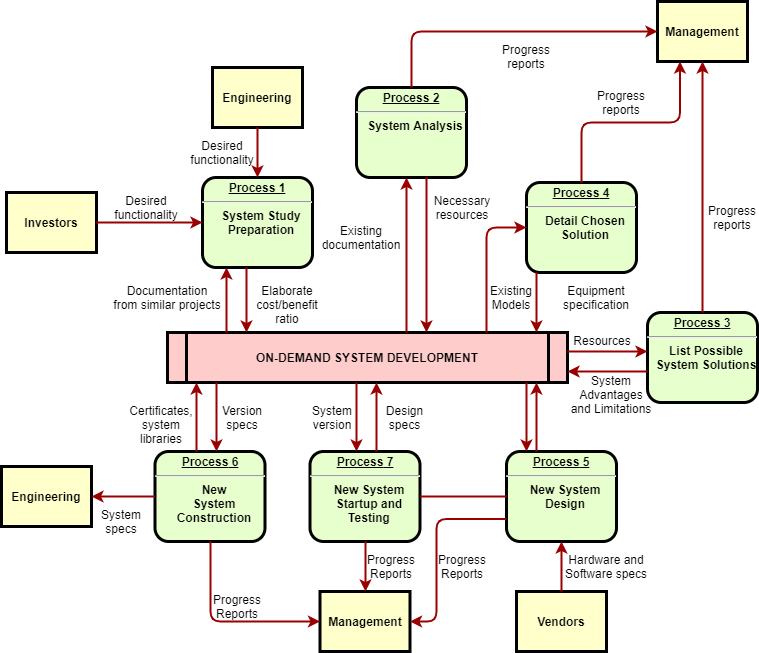

The diagram above was exported from draw.io. Its source (the exported page's mxGraphModel, read from the mxfile embedded in the PNG):
<mxGraphModel dx="1422" dy="772" grid="1" gridSize="10" guides="1" tooltips="1" connect="1" arrows="1" fold="1" page="1" pageScale="1" pageWidth="826" pageHeight="1169" background="none" math="0" shadow="0">
  <root>
    <mxCell id="0" />
    <mxCell id="1" parent="0" />
    <mxCell id="2" value="&lt;p style=&quot;margin: 0px; margin-top: 4px; text-align: center; text-decoration: underline;&quot;&gt;&lt;strong&gt;Process 1&lt;br /&gt;&lt;/strong&gt;&lt;/p&gt;&lt;hr /&gt;&lt;p style=&quot;margin: 0px; margin-left: 8px;&quot;&gt;System Study&lt;/p&gt;&lt;p style=&quot;margin: 0px; margin-left: 8px;&quot;&gt;Preparation&lt;/p&gt;" style="verticalAlign=middle;align=center;overflow=fill;fontSize=12;fontFamily=Helvetica;html=1;rounded=1;fontStyle=1;strokeWidth=3;fillColor=#E6FFCC" parent="1" vertex="1">
      <mxGeometry x="236" y="236" width="110" height="90" as="geometry" />
    </mxCell>
    <mxCell id="3" value="Engineering" style="whiteSpace=wrap;align=center;verticalAlign=middle;fontStyle=1;strokeWidth=3;fillColor=#FFFFCC" parent="1" vertex="1">
      <mxGeometry x="246" y="126" width="90" height="60" as="geometry" />
    </mxCell>
    <mxCell id="4" value="Investors" style="whiteSpace=wrap;align=center;verticalAlign=middle;fontStyle=1;strokeWidth=3;fillColor=#FFFFCC" parent="1" vertex="1">
      <mxGeometry x="40" y="251" width="90" height="60" as="geometry" />
    </mxCell>
    <mxCell id="5" value="ON-DEMAND SYSTEM DEVELOPMENT" style="shape=process;whiteSpace=wrap;align=center;verticalAlign=middle;size=0.0475;fontStyle=1;strokeWidth=3;fillColor=#FFCCCC" parent="1" vertex="1">
      <mxGeometry x="200.99999999999991" y="391" width="400" height="50" as="geometry" />
    </mxCell>
    <mxCell id="6" value="&lt;p style=&quot;margin: 0px; margin-top: 4px; text-align: center; text-decoration: underline;&quot;&gt;&lt;strong&gt;Process 2&lt;br /&gt;&lt;/strong&gt;&lt;/p&gt;&lt;hr /&gt;&lt;p style=&quot;margin: 0px; margin-left: 8px;&quot;&gt;System Analysis&lt;/p&gt;" style="verticalAlign=middle;align=center;overflow=fill;fontSize=12;fontFamily=Helvetica;html=1;rounded=1;fontStyle=1;strokeWidth=3;fillColor=#E6FFCC" parent="1" vertex="1">
      <mxGeometry x="390" y="146" width="110" height="90" as="geometry" />
    </mxCell>
    <mxCell id="7" value="&lt;p style=&quot;margin: 0px; margin-top: 4px; text-align: center; text-decoration: underline;&quot;&gt;&lt;strong&gt;&lt;strong&gt;Process&lt;/strong&gt; 3&lt;br /&gt;&lt;/strong&gt;&lt;/p&gt;&lt;hr /&gt;&lt;p style=&quot;margin: 0px; margin-left: 8px;&quot;&gt;List Possible&lt;/p&gt;&lt;p style=&quot;margin: 0px; margin-left: 8px;&quot;&gt;System Solutions&lt;/p&gt;" style="verticalAlign=middle;align=center;overflow=fill;fontSize=12;fontFamily=Helvetica;html=1;rounded=1;fontStyle=1;strokeWidth=3;fillColor=#E6FFCC" parent="1" vertex="1">
      <mxGeometry x="681" y="371" width="110" height="90" as="geometry" />
    </mxCell>
    <mxCell id="8" value="&lt;p style=&quot;margin: 0px; margin-top: 4px; text-align: center; text-decoration: underline;&quot;&gt;&lt;strong&gt;&lt;strong&gt;Process&lt;/strong&gt; 4&lt;br /&gt;&lt;/strong&gt;&lt;/p&gt;&lt;hr /&gt;&lt;p style=&quot;margin: 0px; margin-left: 8px;&quot;&gt;Detail Chosen&lt;/p&gt;&lt;p style=&quot;margin: 0px; margin-left: 8px;&quot;&gt;Solution&lt;/p&gt;" style="verticalAlign=middle;align=center;overflow=fill;fontSize=12;fontFamily=Helvetica;html=1;rounded=1;fontStyle=1;strokeWidth=3;fillColor=#E6FFCC" parent="1" vertex="1">
      <mxGeometry x="560" y="241" width="110" height="90" as="geometry" />
    </mxCell>
    <mxCell id="9" value="&lt;p style=&quot;margin: 0px; margin-top: 4px; text-align: center; text-decoration: underline;&quot;&gt;&lt;strong&gt;&lt;strong&gt;Process&lt;/strong&gt; 5&lt;br /&gt;&lt;/strong&gt;&lt;/p&gt;&lt;hr /&gt;&lt;p style=&quot;margin: 0px; margin-left: 8px;&quot;&gt;New System&lt;/p&gt;&lt;p style=&quot;margin: 0px; margin-left: 8px;&quot;&gt;Design&lt;/p&gt;" style="verticalAlign=middle;align=center;overflow=fill;fontSize=12;fontFamily=Helvetica;html=1;rounded=1;fontStyle=1;strokeWidth=3;fillColor=#E6FFCC" parent="1" vertex="1">
      <mxGeometry x="540" y="510" width="110" height="90" as="geometry" />
    </mxCell>
    <mxCell id="10" value="&lt;p style=&quot;margin: 0px; margin-top: 4px; text-align: center; text-decoration: underline;&quot;&gt;&lt;strong&gt;&lt;strong&gt;Process&lt;/strong&gt; 6&lt;br /&gt;&lt;/strong&gt;&lt;/p&gt;&lt;hr /&gt;&lt;p style=&quot;margin: 0px; margin-left: 8px;&quot;&gt;New&lt;/p&gt;&lt;p style=&quot;margin: 0px; margin-left: 8px;&quot;&gt;System&lt;/p&gt;&lt;p style=&quot;margin: 0px; margin-left: 8px;&quot;&gt;Construction&lt;/p&gt;" style="verticalAlign=middle;align=center;overflow=fill;fontSize=12;fontFamily=Helvetica;html=1;rounded=1;fontStyle=1;strokeWidth=3;fillColor=#E6FFCC" parent="1" vertex="1">
      <mxGeometry x="188.49999999999991" y="510" width="110" height="90" as="geometry" />
    </mxCell>
    <mxCell id="12" value="Management" style="whiteSpace=wrap;align=center;verticalAlign=middle;fontStyle=1;strokeWidth=3;fillColor=#FFFFCC" parent="1" vertex="1">
      <mxGeometry x="691" y="60.00000000000002" width="90" height="60" as="geometry" />
    </mxCell>
    <mxCell id="13" value="Management" style="whiteSpace=wrap;align=center;verticalAlign=middle;fontStyle=1;strokeWidth=3;fillColor=#FFFFCC" parent="1" vertex="1">
      <mxGeometry x="353.50000000000006" y="650" width="90" height="60" as="geometry" />
    </mxCell>
    <mxCell id="14" value="Engineering" style="whiteSpace=wrap;align=center;verticalAlign=middle;fontStyle=1;strokeWidth=3;fillColor=#FFFFCC" parent="1" vertex="1">
      <mxGeometry x="34.99999999999997" y="524.9999999999999" width="90" height="60" as="geometry" />
    </mxCell>
    <mxCell id="15" value="Vendors" style="whiteSpace=wrap;align=center;verticalAlign=middle;fontStyle=1;strokeWidth=3;fillColor=#FFFFCC" parent="1" vertex="1">
      <mxGeometry x="549.9999999999999" y="650" width="90" height="60" as="geometry" />
    </mxCell>
    <mxCell id="36" value="" style="edgeStyle=none;noEdgeStyle=1;strokeColor=#990000;strokeWidth=2" parent="1" source="3" target="2" edge="1">
      <mxGeometry width="100" height="100" relative="1" as="geometry">
        <mxPoint x="20" y="250" as="sourcePoint" />
        <mxPoint x="120" y="150" as="targetPoint" />
      </mxGeometry>
    </mxCell>
    <mxCell id="37" value="" style="edgeStyle=none;noEdgeStyle=1;strokeColor=#990000;strokeWidth=2" parent="1" source="4" target="2" edge="1">
      <mxGeometry width="100" height="100" relative="1" as="geometry">
        <mxPoint x="280" y="190" as="sourcePoint" />
        <mxPoint x="380" y="90" as="targetPoint" />
      </mxGeometry>
    </mxCell>
    <mxCell id="11" value="&lt;p style=&quot;margin: 0px; margin-top: 4px; text-align: center; text-decoration: underline;&quot;&gt;&lt;strong&gt;&lt;strong&gt;Process&lt;/strong&gt; 7&lt;br /&gt;&lt;/strong&gt;&lt;/p&gt;&lt;hr /&gt;&lt;p style=&quot;margin: 0px; margin-left: 8px;&quot;&gt;New System&lt;/p&gt;&lt;p style=&quot;margin: 0px; margin-left: 8px;&quot;&gt;Startup and&lt;/p&gt;&lt;p style=&quot;margin: 0px; margin-left: 8px;&quot;&gt;Testing&lt;/p&gt;" style="verticalAlign=middle;align=center;overflow=fill;fontSize=12;fontFamily=Helvetica;html=1;rounded=1;fontStyle=1;strokeWidth=3;fillColor=#E6FFCC" parent="1" vertex="1">
      <mxGeometry x="343.49999999999994" y="510" width="110" height="90" as="geometry" />
    </mxCell>
    <mxCell id="51" value="" style="endArrow=none;noEdgeStyle=1;strokeColor=#990000;strokeWidth=2" parent="1" source="9" target="11" edge="1">
      <mxGeometry relative="1" as="geometry">
        <mxPoint x="205.00819672131135" y="481" as="sourcePoint" />
        <mxPoint x="400.32786885245895" y="650" as="targetPoint" />
      </mxGeometry>
    </mxCell>
    <mxCell id="52" value="Desired &#10;functionality" style="text;spacingTop=-5;align=center" parent="1" vertex="1">
      <mxGeometry x="165" y="251" width="30" height="20" as="geometry" />
    </mxCell>
    <mxCell id="53" value="Desired &#10;functionality" style="text;spacingTop=-5;align=center" parent="1" vertex="1">
      <mxGeometry x="241" y="196" width="30" height="20" as="geometry" />
    </mxCell>
    <mxCell id="54" value="Documentation&#10;from similar projects" style="text;spacingTop=-5;align=center" parent="1" vertex="1">
      <mxGeometry x="186" y="341" width="30" height="20" as="geometry" />
    </mxCell>
    <mxCell id="55" value="" style="edgeStyle=elbowEdgeStyle;elbow=horizontal;strokeColor=#990000;strokeWidth=2" parent="1" source="5" target="2" edge="1">
      <mxGeometry width="100" height="100" relative="1" as="geometry">
        <mxPoint x="50" y="530" as="sourcePoint" />
        <mxPoint x="150" y="430" as="targetPoint" />
        <Array as="points">
          <mxPoint x="260" y="370" />
        </Array>
      </mxGeometry>
    </mxCell>
    <mxCell id="56" value="" style="edgeStyle=elbowEdgeStyle;elbow=horizontal;strokeColor=#990000;strokeWidth=2" parent="1" source="2" target="5" edge="1">
      <mxGeometry width="100" height="100" relative="1" as="geometry">
        <mxPoint x="50" y="500" as="sourcePoint" />
        <mxPoint x="150" y="400" as="targetPoint" />
        <Array as="points">
          <mxPoint x="280" y="360" />
        </Array>
      </mxGeometry>
    </mxCell>
    <mxCell id="57" value="Elaborate&#10;cost/benefit&#10;ratio" style="text;spacingTop=-5;align=center" parent="1" vertex="1">
      <mxGeometry x="306" y="341" width="30" height="20" as="geometry" />
    </mxCell>
    <mxCell id="58" value="" style="edgeStyle=elbowEdgeStyle;elbow=horizontal;strokeColor=#990000;strokeWidth=2" parent="1" source="5" target="6" edge="1">
      <mxGeometry width="100" height="100" relative="1" as="geometry">
        <mxPoint x="380" y="370" as="sourcePoint" />
        <mxPoint x="480" y="270" as="targetPoint" />
        <Array as="points">
          <mxPoint x="440" y="310" />
        </Array>
      </mxGeometry>
    </mxCell>
    <mxCell id="59" value="" style="edgeStyle=elbowEdgeStyle;elbow=horizontal;strokeColor=#990000;strokeWidth=2" parent="1" source="6" target="5" edge="1">
      <mxGeometry width="100" height="100" relative="1" as="geometry">
        <mxPoint x="350" y="370" as="sourcePoint" />
        <mxPoint x="450" y="270" as="targetPoint" />
        <Array as="points">
          <mxPoint x="460" y="320" />
        </Array>
      </mxGeometry>
    </mxCell>
    <mxCell id="60" value="Existing&#10;documentation" style="text;spacingTop=-5;align=center" parent="1" vertex="1">
      <mxGeometry x="380.0000000000001" y="280.99999999999983" width="30" height="20" as="geometry" />
    </mxCell>
    <mxCell id="61" value="Necessary&#10;resources" style="text;spacingTop=-5;align=center" parent="1" vertex="1">
      <mxGeometry x="481.0000000000002" y="251.00000000000006" width="30" height="20" as="geometry" />
    </mxCell>
    <mxCell id="62" value="Progress&#10;reports" style="text;spacingTop=-5;align=center" parent="1" vertex="1">
      <mxGeometry x="545.0000000000001" y="100.00000000000003" width="30" height="20" as="geometry" />
    </mxCell>
    <mxCell id="63" value="Progress&#10;reports" style="text;spacingTop=-5;align=center" parent="1" vertex="1">
      <mxGeometry x="640" y="146.0000000000001" width="30" height="20" as="geometry" />
    </mxCell>
    <mxCell id="64" value="Progress&#10;reports" style="text;spacingTop=-5;align=center" parent="1" vertex="1">
      <mxGeometry x="751.0000000000001" y="261.0000000000001" width="30" height="20" as="geometry" />
    </mxCell>
    <mxCell id="65" value="" style="edgeStyle=elbowEdgeStyle;elbow=horizontal;strokeColor=#990000;strokeWidth=2" parent="1" source="6" target="12" edge="1">
      <mxGeometry width="100" height="100" relative="1" as="geometry">
        <mxPoint x="260" y="180.0000000000001" as="sourcePoint" />
        <mxPoint x="360" y="80.00000000000011" as="targetPoint" />
        <Array as="points">
          <mxPoint x="445" y="140" />
        </Array>
      </mxGeometry>
    </mxCell>
    <mxCell id="66" value="" style="edgeStyle=elbowEdgeStyle;elbow=vertical;entryX=0.25;entryY=1;strokeColor=#990000;strokeWidth=2" parent="1" source="8" target="12" edge="1">
      <mxGeometry width="100" height="100" relative="1" as="geometry">
        <mxPoint x="530" y="250" as="sourcePoint" />
        <mxPoint x="630" y="150" as="targetPoint" />
      </mxGeometry>
    </mxCell>
    <mxCell id="67" value="" style="edgeStyle=elbowEdgeStyle;elbow=horizontal;strokeColor=#990000;strokeWidth=2" parent="1" source="7" target="12" edge="1">
      <mxGeometry width="100" height="100" relative="1" as="geometry">
        <mxPoint x="660.0000000000002" y="360" as="sourcePoint" />
        <mxPoint x="760.0000000000002" y="260" as="targetPoint" />
      </mxGeometry>
    </mxCell>
    <mxCell id="68" value="" style="edgeStyle=elbowEdgeStyle;elbow=horizontal;strokeColor=#990000;strokeWidth=2" parent="1" source="8" target="5" edge="1">
      <mxGeometry width="100" height="100" relative="1" as="geometry">
        <mxPoint x="570" y="380" as="sourcePoint" />
        <mxPoint x="510" y="250" as="targetPoint" />
        <Array as="points">
          <mxPoint x="570" y="360" />
        </Array>
      </mxGeometry>
    </mxCell>
    <mxCell id="69" value="" style="edgeStyle=segmentEdgeStyle;strokeColor=#990000;strokeWidth=2" parent="1" source="5" target="8" edge="1">
      <mxGeometry width="100" height="100" relative="1" as="geometry">
        <mxPoint x="340" y="360" as="sourcePoint" />
        <mxPoint x="440" y="260" as="targetPoint" />
        <Array as="points">
          <mxPoint x="520" y="286" />
        </Array>
      </mxGeometry>
    </mxCell>
    <mxCell id="70" value="Existing&#10;Models" style="text;spacingTop=-5;align=center" parent="1" vertex="1">
      <mxGeometry x="530.0000000000002" y="340.9999999999999" width="30" height="20" as="geometry" />
    </mxCell>
    <mxCell id="71" value="Equipment&#10;specification" style="text;spacingTop=-5;align=center" parent="1" vertex="1">
      <mxGeometry x="615" y="341" width="30" height="20" as="geometry" />
    </mxCell>
    <mxCell id="72" value="" style="edgeStyle=elbowEdgeStyle;elbow=vertical;strokeColor=#990000;strokeWidth=2" parent="1" source="5" target="7" edge="1">
      <mxGeometry width="100" height="100" relative="1" as="geometry">
        <mxPoint x="500" y="500" as="sourcePoint" />
        <mxPoint x="600" y="400" as="targetPoint" />
        <Array as="points">
          <mxPoint x="650" y="410" />
        </Array>
      </mxGeometry>
    </mxCell>
    <mxCell id="73" value="" style="edgeStyle=elbowEdgeStyle;elbow=vertical;strokeColor=#990000;strokeWidth=2" parent="1" source="7" target="5" edge="1">
      <mxGeometry width="100" height="100" relative="1" as="geometry">
        <mxPoint x="460" y="500" as="sourcePoint" />
        <mxPoint x="560" y="400" as="targetPoint" />
        <Array as="points">
          <mxPoint x="650" y="430" />
        </Array>
      </mxGeometry>
    </mxCell>
    <mxCell id="74" value="Resources" style="text;spacingTop=-5;align=center" parent="1" vertex="1">
      <mxGeometry x="621" y="390.99999999999994" width="30" height="20" as="geometry" />
    </mxCell>
    <mxCell id="75" value="System &#10;Advantages &#10;and Limitations" style="text;spacingTop=-5;align=center" parent="1" vertex="1">
      <mxGeometry x="630" y="431.0000000000001" width="30" height="20" as="geometry" />
    </mxCell>
    <mxCell id="76" value="" style="edgeStyle=elbowEdgeStyle;elbow=horizontal;strokeColor=#990000;strokeWidth=2" parent="1" source="9" target="5" edge="1">
      <mxGeometry width="100" height="100" relative="1" as="geometry">
        <mxPoint x="420" y="580" as="sourcePoint" />
        <mxPoint x="520" y="480" as="targetPoint" />
        <Array as="points">
          <mxPoint x="570" y="470" />
        </Array>
      </mxGeometry>
    </mxCell>
    <mxCell id="77" value="" style="edgeStyle=elbowEdgeStyle;elbow=horizontal;strokeColor=#990000;strokeWidth=2" parent="1" source="5" target="9" edge="1">
      <mxGeometry width="100" height="100" relative="1" as="geometry">
        <mxPoint x="400" y="590" as="sourcePoint" />
        <mxPoint x="500" y="490" as="targetPoint" />
        <Array as="points">
          <mxPoint x="560" y="480" />
        </Array>
      </mxGeometry>
    </mxCell>
    <mxCell id="78" value="" style="edgeStyle=elbowEdgeStyle;elbow=horizontal;strokeColor=#990000;strokeWidth=2" parent="1" source="15" target="9" edge="1">
      <mxGeometry width="100" height="100" relative="1" as="geometry">
        <mxPoint x="430" y="700" as="sourcePoint" />
        <mxPoint x="530" y="600" as="targetPoint" />
      </mxGeometry>
    </mxCell>
    <mxCell id="79" value="Hardware and&#10;Software specs" style="text;spacingTop=-5;align=center" parent="1" vertex="1">
      <mxGeometry x="625" y="610" width="30" height="20" as="geometry" />
    </mxCell>
    <mxCell id="81" value="" style="edgeStyle=elbowEdgeStyle;elbow=horizontal;exitX=0;exitY=0.75;strokeColor=#990000;strokeWidth=2" parent="1" source="9" target="13" edge="1">
      <mxGeometry width="100" height="100" relative="1" as="geometry">
        <mxPoint x="420" y="730" as="sourcePoint" />
        <mxPoint x="520" y="630" as="targetPoint" />
        <Array as="points">
          <mxPoint x="470" y="630" />
        </Array>
      </mxGeometry>
    </mxCell>
    <mxCell id="82" value="Progress&#10;Reports" style="text;spacingTop=-5;align=center" parent="1" vertex="1">
      <mxGeometry x="481.0000000000004" y="610.0000000000001" width="30" height="20" as="geometry" />
    </mxCell>
    <mxCell id="83" value="" style="edgeStyle=elbowEdgeStyle;elbow=horizontal;strokeColor=#990000;strokeWidth=2" parent="1" source="11" target="13" edge="1">
      <mxGeometry width="100" height="100" relative="1" as="geometry">
        <mxPoint x="200" y="660.0000000000002" as="sourcePoint" />
        <mxPoint x="230.0000000000001" y="650" as="targetPoint" />
      </mxGeometry>
    </mxCell>
    <mxCell id="84" value="Progress&#10;Reports" style="text;spacingTop=-5;align=center" parent="1" vertex="1">
      <mxGeometry x="410.00000000000017" y="610.0000000000002" width="30" height="20" as="geometry" />
    </mxCell>
    <mxCell id="85" value="" style="edgeStyle=elbowEdgeStyle;elbow=horizontal;strokeColor=#990000;strokeWidth=2" parent="1" source="10" target="13" edge="1">
      <mxGeometry width="100" height="100" relative="1" as="geometry">
        <mxPoint x="130.0000000000001" y="740" as="sourcePoint" />
        <mxPoint x="230.0000000000001" y="640" as="targetPoint" />
        <Array as="points">
          <mxPoint x="244" y="630" />
        </Array>
      </mxGeometry>
    </mxCell>
    <mxCell id="86" value="Progress&#10;Reports" style="text;spacingTop=-5;align=center" parent="1" vertex="1">
      <mxGeometry x="255.99999999999994" y="650.0000000000001" width="30" height="20" as="geometry" />
    </mxCell>
    <mxCell id="87" value="" style="edgeStyle=elbowEdgeStyle;elbow=vertical;strokeColor=#990000;strokeWidth=2" parent="1" source="10" target="14" edge="1">
      <mxGeometry width="100" height="100" relative="1" as="geometry">
        <mxPoint x="70" y="740" as="sourcePoint" />
        <mxPoint x="170" y="640" as="targetPoint" />
      </mxGeometry>
    </mxCell>
    <mxCell id="88" value="" style="edgeStyle=elbowEdgeStyle;elbow=horizontal;strokeColor=#990000;strokeWidth=2" parent="1" source="5" target="11" edge="1">
      <mxGeometry width="100" height="100" relative="1" as="geometry">
        <mxPoint x="50" y="500" as="sourcePoint" />
        <mxPoint x="150" y="400" as="targetPoint" />
        <Array as="points">
          <mxPoint x="390" y="470" />
        </Array>
      </mxGeometry>
    </mxCell>
    <mxCell id="89" value="" style="edgeStyle=elbowEdgeStyle;elbow=horizontal;strokeColor=#990000;strokeWidth=2" parent="1" source="11" target="5" edge="1">
      <mxGeometry width="100" height="100" relative="1" as="geometry">
        <mxPoint x="59.999999999999886" y="510" as="sourcePoint" />
        <mxPoint x="159.9999999999999" y="410" as="targetPoint" />
        <Array as="points">
          <mxPoint x="410" y="470" />
        </Array>
      </mxGeometry>
    </mxCell>
    <mxCell id="90" value="Version&#10;specs" style="text;spacingTop=-5;align=center" parent="1" vertex="1">
      <mxGeometry x="261" y="461" width="30" height="20" as="geometry" />
    </mxCell>
    <mxCell id="91" value="Certificates,&#10;system&#10;libraries" style="text;spacingTop=-5;align=center" parent="1" vertex="1">
      <mxGeometry x="180" y="461.0000000000002" width="30" height="20" as="geometry" />
    </mxCell>
    <mxCell id="92" value="" style="edgeStyle=elbowEdgeStyle;elbow=horizontal;strokeColor=#990000;strokeWidth=2" parent="1" source="5" target="10" edge="1">
      <mxGeometry width="100" height="100" relative="1" as="geometry">
        <mxPoint x="30.000000000000114" y="500" as="sourcePoint" />
        <mxPoint x="130.0000000000001" y="400" as="targetPoint" />
        <Array as="points">
          <mxPoint x="250" y="470" />
        </Array>
      </mxGeometry>
    </mxCell>
    <mxCell id="93" value="" style="edgeStyle=elbowEdgeStyle;elbow=horizontal;strokeColor=#990000;strokeWidth=2" parent="1" source="10" target="5" edge="1">
      <mxGeometry width="100" height="100" relative="1" as="geometry">
        <mxPoint x="40" y="510" as="sourcePoint" />
        <mxPoint x="140" y="410" as="targetPoint" />
        <Array as="points">
          <mxPoint x="230" y="470" />
        </Array>
      </mxGeometry>
    </mxCell>
    <mxCell id="94" value="System&#10;specs" style="text;spacingTop=-5;align=center" parent="1" vertex="1">
      <mxGeometry x="139.99999999999994" y="565.0000000000001" width="30" height="20" as="geometry" />
    </mxCell>
    <mxCell id="95" value="Design&#10;specs" style="text;spacingTop=-5;align=center" parent="1" vertex="1">
      <mxGeometry x="423.49999999999994" y="461.0000000000002" width="30" height="20" as="geometry" />
    </mxCell>
    <mxCell id="96" value="System&#10;version" style="text;spacingTop=-5;align=center" parent="1" vertex="1">
      <mxGeometry x="350.9999999999998" y="461" width="30" height="20" as="geometry" />
    </mxCell>
  </root>
</mxGraphModel>